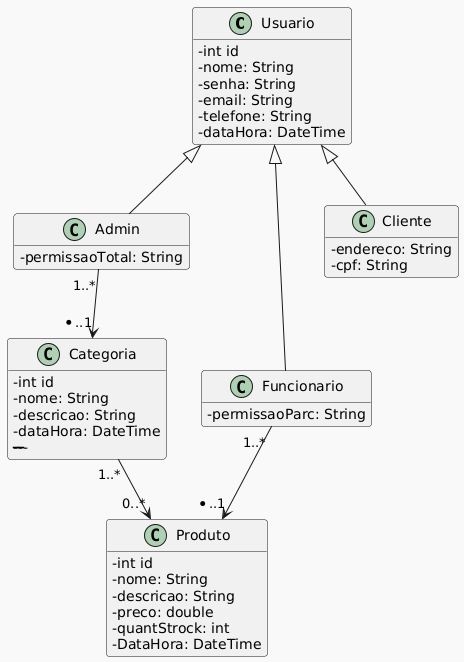

The diagram above was rendered by PlantUML. Its source (embedded in the PNG):
@startuml
!theme mars

hide empty members
skinparam classAttributeIconSize 0

class Usuario {
  - int id
  - nome: String
  - senha: String 
  - email: String
  - telefone: String 
  - dataHora: DateTime
}

class Admin extends Usuario{
 -permissaoTotal: String
}

class Funcionario extends Usuario{
 -permissaoParc: String
}

class Cliente extends Usuario{
 -endereco: String
 -cpf: String
}

class Categoria {
-int id
-nome: String 
-descricao: String 
-dataHora: DateTime
  -----------
  
}

class Produto {
-int id
-nome: String 
-descricao: String 
-preco: double 
-quantStrock: int 
-DataHora: DateTime 
}

' Relacionamento: Uma categoria tem muitos produtos (1 para N)
Categoria "1..*" --> "0..*" Produto 
Admin "1..*" --> "*..1" Categoria
Funcionario "1..*" --> "*..1" Produto
@enduml